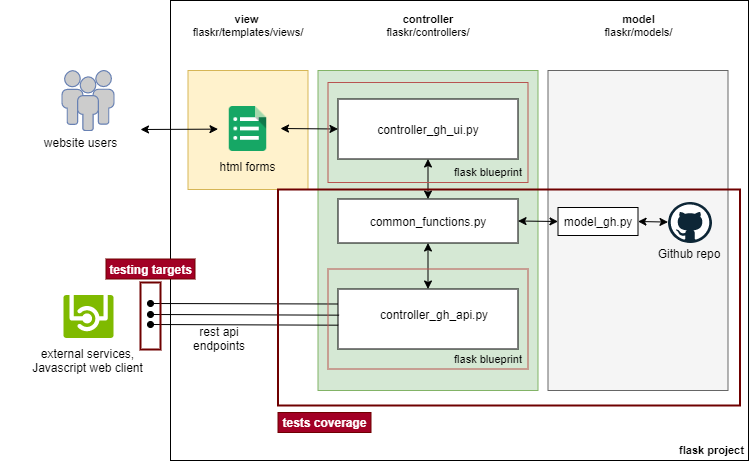

The diagram above was exported from draw.io. Its source (the exported page's mxGraphModel, read from the mxfile embedded in the PNG):
<mxGraphModel dx="868" dy="450" grid="1" gridSize="10" guides="1" tooltips="1" connect="1" arrows="1" fold="1" page="1" pageScale="1" pageWidth="826" pageHeight="1169" background="#ffffff" math="0" shadow="0">
  <root>
    <mxCell id="0" />
    <mxCell id="1" parent="0" />
    <mxCell id="tYoqQa3HHZHfCJUs-alH-159" value="" style="rounded=0;whiteSpace=wrap;html=1;fontSize=11;align=left;" parent="1" vertex="1">
      <mxGeometry x="180" y="10" width="578" height="460" as="geometry" />
    </mxCell>
    <mxCell id="3FisBvl0S3CEgMJpzKwe-5" value="" style="rounded=0;whiteSpace=wrap;html=1;fillColor=#d5e8d4;align=center;strokeColor=#82b366;" parent="1" vertex="1">
      <mxGeometry x="327.5" y="80" width="220" height="320" as="geometry" />
    </mxCell>
    <mxCell id="tYoqQa3HHZHfCJUs-alH-148" value="" style="rounded=0;whiteSpace=wrap;html=1;fillColor=#fff2cc;strokeColor=#d6b656;" parent="1" vertex="1">
      <mxGeometry x="197.5" y="80" width="120" height="119" as="geometry" />
    </mxCell>
    <mxCell id="tYoqQa3HHZHfCJUs-alH-147" value="" style="rounded=0;whiteSpace=wrap;html=1;fillColor=#f5f5f5;strokeColor=#666666;fontColor=#333333;" parent="1" vertex="1">
      <mxGeometry x="557.5" y="80" width="180" height="320" as="geometry" />
    </mxCell>
    <mxCell id="tYoqQa3HHZHfCJUs-alH-103" value="" style="rounded=0;whiteSpace=wrap;html=1;" parent="1" vertex="1">
      <mxGeometry x="347.5" y="208.5" width="180" height="44" as="geometry" />
    </mxCell>
    <mxCell id="tYoqQa3HHZHfCJUs-alH-104" value="" style="rounded=0;whiteSpace=wrap;html=1;" parent="1" vertex="1">
      <mxGeometry x="347.5" y="108.5" width="180" height="60" as="geometry" />
    </mxCell>
    <mxCell id="tYoqQa3HHZHfCJUs-alH-105" value="" style="rounded=0;whiteSpace=wrap;html=1;" parent="1" vertex="1">
      <mxGeometry x="347.5" y="298.5" width="180" height="60" as="geometry" />
    </mxCell>
    <mxCell id="tYoqQa3HHZHfCJUs-alH-116" value="" style="endArrow=classic;startArrow=classic;html=1;entryX=0.5;entryY=1;entryDx=0;entryDy=0;exitX=0.5;exitY=0;exitDx=0;exitDy=0;" parent="1" source="tYoqQa3HHZHfCJUs-alH-105" target="tYoqQa3HHZHfCJUs-alH-103" edge="1">
      <mxGeometry width="50" height="50" relative="1" as="geometry">
        <mxPoint x="377.5" y="308.5" as="sourcePoint" />
        <mxPoint x="427.5" y="258.5" as="targetPoint" />
      </mxGeometry>
    </mxCell>
    <mxCell id="tYoqQa3HHZHfCJUs-alH-117" value="" style="endArrow=classic;startArrow=classic;html=1;exitX=1;exitY=0.5;exitDx=0;exitDy=0;entryX=0;entryY=0.5;entryDx=0;entryDy=0;" parent="1" source="tYoqQa3HHZHfCJUs-alH-103" target="tYoqQa3HHZHfCJUs-alH-143" edge="1">
      <mxGeometry width="50" height="50" relative="1" as="geometry">
        <mxPoint x="487.5" y="258.5" as="sourcePoint" />
        <mxPoint x="687.5" y="348.5" as="targetPoint" />
      </mxGeometry>
    </mxCell>
    <mxCell id="tYoqQa3HHZHfCJUs-alH-118" value="html forms&lt;br&gt;" style="text;html=1;strokeColor=none;fillColor=none;align=center;verticalAlign=middle;whiteSpace=wrap;rounded=0;" parent="1" vertex="1">
      <mxGeometry x="208" y="162" width="99" height="28" as="geometry" />
    </mxCell>
    <mxCell id="tYoqQa3HHZHfCJUs-alH-120" value="rest api endpoints&lt;br&gt;" style="text;html=1;strokeColor=none;fillColor=none;align=center;verticalAlign=middle;whiteSpace=wrap;rounded=0;" parent="1" vertex="1">
      <mxGeometry x="189" y="338" width="80" height="20" as="geometry" />
    </mxCell>
    <mxCell id="tYoqQa3HHZHfCJUs-alH-122" value="&lt;span style=&quot;font-size: 11px&quot;&gt;&lt;b&gt;model&lt;/b&gt;&lt;br&gt;flaskr/models/&lt;br&gt;&lt;/span&gt;" style="text;html=1;strokeColor=none;fillColor=none;align=center;verticalAlign=middle;whiteSpace=wrap;rounded=0;fontSize=11;" parent="1" vertex="1">
      <mxGeometry x="557.5" y="10" width="181" height="49" as="geometry" />
    </mxCell>
    <mxCell id="tYoqQa3HHZHfCJUs-alH-123" value="controller_gh_api.py" style="text;html=1;strokeColor=none;fillColor=none;align=left;verticalAlign=middle;whiteSpace=wrap;rounded=0;" parent="1" vertex="1">
      <mxGeometry x="387.5" y="314" width="40" height="20" as="geometry" />
    </mxCell>
    <mxCell id="tYoqQa3HHZHfCJUs-alH-124" value="common_functions.py" style="text;html=1;strokeColor=none;fillColor=none;align=center;verticalAlign=middle;whiteSpace=wrap;rounded=0;" parent="1" vertex="1">
      <mxGeometry x="417.5" y="220.5" width="40" height="20" as="geometry" />
    </mxCell>
    <mxCell id="tYoqQa3HHZHfCJUs-alH-125" value="controller_gh_ui.py" style="text;html=1;strokeColor=none;fillColor=none;align=center;verticalAlign=middle;whiteSpace=wrap;rounded=0;" parent="1" vertex="1">
      <mxGeometry x="417.5" y="128.5" width="40" height="20" as="geometry" />
    </mxCell>
    <mxCell id="tYoqQa3HHZHfCJUs-alH-133" value="" style="endArrow=classic;startArrow=classic;html=1;entryX=0.5;entryY=1;entryDx=0;entryDy=0;exitX=0.5;exitY=0;exitDx=0;exitDy=0;" parent="1" source="tYoqQa3HHZHfCJUs-alH-103" target="tYoqQa3HHZHfCJUs-alH-104" edge="1">
      <mxGeometry width="50" height="50" relative="1" as="geometry">
        <mxPoint x="167.5" y="308.5" as="sourcePoint" />
        <mxPoint x="217.5" y="258.5" as="targetPoint" />
      </mxGeometry>
    </mxCell>
    <mxCell id="tYoqQa3HHZHfCJUs-alH-134" value="controller&lt;br&gt;&lt;span style=&quot;font-weight: normal&quot;&gt;flaskr/controllers/&lt;/span&gt;&lt;br&gt;" style="text;html=1;strokeColor=none;fillColor=none;align=center;verticalAlign=middle;whiteSpace=wrap;rounded=0;fontStyle=1;fontSize=11;" parent="1" vertex="1">
      <mxGeometry x="337.5" y="10" width="200" height="49" as="geometry" />
    </mxCell>
    <mxCell id="tYoqQa3HHZHfCJUs-alH-140" value="" style="shape=image;html=1;verticalAlign=top;verticalLabelPosition=bottom;labelBackgroundColor=#ffffff;imageAspect=0;aspect=fixed;image=https://cdn1.iconfinder.com/data/icons/google_jfk_icons_by_carlosjj/128/forms.png" parent="1" vertex="1">
      <mxGeometry x="227.5" y="108.5" width="60" height="60" as="geometry" />
    </mxCell>
    <mxCell id="tYoqQa3HHZHfCJUs-alH-142" value="" style="endArrow=classic;startArrow=classic;html=1;entryX=0;entryY=0.5;entryDx=0;entryDy=0;" parent="1" target="tYoqQa3HHZHfCJUs-alH-104" edge="1">
      <mxGeometry width="50" height="50" relative="1" as="geometry">
        <mxPoint x="290" y="138" as="sourcePoint" />
        <mxPoint x="337.5" y="98.5" as="targetPoint" />
      </mxGeometry>
    </mxCell>
    <mxCell id="tYoqQa3HHZHfCJUs-alH-143" value="model_gh.py" style="rounded=0;whiteSpace=wrap;html=1;" parent="1" vertex="1">
      <mxGeometry x="567.5" y="217" width="80" height="28" as="geometry" />
    </mxCell>
    <mxCell id="tYoqQa3HHZHfCJUs-alH-144" value="" style="aspect=fixed;html=1;perimeter=none;align=center;shadow=0;dashed=0;image;fontSize=12;image=img/lib/mscae/API.svg;" parent="1" vertex="1">
      <mxGeometry x="73.5" y="305" width="50" height="43" as="geometry" />
    </mxCell>
    <mxCell id="tYoqQa3HHZHfCJUs-alH-149" value="view &lt;br style=&quot;font-size: 11px&quot;&gt;&lt;span style=&quot;font-weight: normal&quot;&gt;flaskr/templates/views/&lt;/span&gt;" style="text;html=1;strokeColor=none;fillColor=none;align=center;verticalAlign=middle;whiteSpace=wrap;rounded=0;fontStyle=1;fontSize=11;" parent="1" vertex="1">
      <mxGeometry x="197.5" y="10" width="120" height="49" as="geometry" />
    </mxCell>
    <mxCell id="tYoqQa3HHZHfCJUs-alH-154" value="" style="endArrow=classic;startArrow=classic;html=1;exitX=1;exitY=0.5;exitDx=0;exitDy=0;" parent="1" source="tYoqQa3HHZHfCJUs-alH-143" target="1tdV8wcAqMyDj6nGrBGG-8" edge="1">
      <mxGeometry width="50" height="50" relative="1" as="geometry">
        <mxPoint x="680.5" y="220" as="sourcePoint" />
        <mxPoint x="691.5" y="178" as="targetPoint" />
      </mxGeometry>
    </mxCell>
    <mxCell id="tYoqQa3HHZHfCJUs-alH-158" value="flask blueprint&lt;br&gt;" style="text;html=1;strokeColor=none;fillColor=none;align=center;verticalAlign=middle;whiteSpace=wrap;rounded=0;fontSize=11;" parent="1" vertex="1">
      <mxGeometry x="457.5" y="358.5" width="80" height="20" as="geometry" />
    </mxCell>
    <mxCell id="tYoqQa3HHZHfCJUs-alH-161" value="flask project" style="text;html=1;strokeColor=none;fillColor=none;align=center;verticalAlign=middle;whiteSpace=wrap;rounded=0;fontSize=11;fontStyle=1" parent="1" vertex="1">
      <mxGeometry x="687" y="450" width="69" height="20" as="geometry" />
    </mxCell>
    <mxCell id="1tdV8wcAqMyDj6nGrBGG-4" value="" style="endArrow=none;html=1;entryX=0;entryY=0.25;entryDx=0;entryDy=0;strokeWidth=1;comic=0;startArrow=oval;startFill=1;" parent="1" target="tYoqQa3HHZHfCJUs-alH-105" edge="1">
      <mxGeometry width="50" height="50" relative="1" as="geometry">
        <mxPoint x="160" y="313" as="sourcePoint" />
        <mxPoint x="195" y="650" as="targetPoint" />
      </mxGeometry>
    </mxCell>
    <mxCell id="1tdV8wcAqMyDj6nGrBGG-5" value="" style="endArrow=none;html=1;strokeWidth=1;comic=0;startArrow=oval;startFill=1;entryX=0.006;entryY=0.436;entryDx=0;entryDy=0;entryPerimeter=0;" parent="1" target="tYoqQa3HHZHfCJUs-alH-105" edge="1">
      <mxGeometry width="50" height="50" relative="1" as="geometry">
        <mxPoint x="160" y="324" as="sourcePoint" />
        <mxPoint x="260" y="324" as="targetPoint" />
      </mxGeometry>
    </mxCell>
    <mxCell id="1tdV8wcAqMyDj6nGrBGG-6" value="" style="endArrow=none;html=1;strokeWidth=1;comic=0;startArrow=oval;startFill=1;entryX=0.001;entryY=0.603;entryDx=0;entryDy=0;entryPerimeter=0;" parent="1" target="tYoqQa3HHZHfCJUs-alH-105" edge="1">
      <mxGeometry width="50" height="50" relative="1" as="geometry">
        <mxPoint x="160" y="334" as="sourcePoint" />
        <mxPoint x="260" y="334" as="targetPoint" />
      </mxGeometry>
    </mxCell>
    <mxCell id="1tdV8wcAqMyDj6nGrBGG-8" value="" style="dashed=0;outlineConnect=0;html=1;align=center;labelPosition=center;verticalLabelPosition=bottom;verticalAlign=top;shape=mxgraph.weblogos.github" parent="1" vertex="1">
      <mxGeometry x="677.5" y="211.5" width="44" height="41" as="geometry" />
    </mxCell>
    <mxCell id="1tdV8wcAqMyDj6nGrBGG-11" value="external services,&lt;br&gt;Javascript web client" style="text;html=1;strokeColor=none;fillColor=none;align=center;verticalAlign=middle;whiteSpace=wrap;rounded=0;" parent="1" vertex="1">
      <mxGeometry x="10" y="360" width="175" height="20" as="geometry" />
    </mxCell>
    <mxCell id="tYoqQa3HHZHfCJUs-alH-156" value="" style="rounded=0;whiteSpace=wrap;html=1;fontSize=11;align=left;fillColor=none;strokeColor=#b85450;" parent="1" vertex="1">
      <mxGeometry x="337.5" y="278.5" width="200" height="100" as="geometry" />
    </mxCell>
    <mxCell id="3FisBvl0S3CEgMJpzKwe-4" value="flask blueprint&lt;br&gt;" style="text;html=1;strokeColor=none;fillColor=none;align=center;verticalAlign=middle;whiteSpace=wrap;rounded=0;fontSize=11;" parent="1" vertex="1">
      <mxGeometry x="457.5" y="172" width="80" height="20" as="geometry" />
    </mxCell>
    <mxCell id="3FisBvl0S3CEgMJpzKwe-6" value="Github repo&lt;br&gt;" style="text;html=1;strokeColor=none;fillColor=none;align=center;verticalAlign=middle;whiteSpace=wrap;rounded=0;" parent="1" vertex="1">
      <mxGeometry x="658.5" y="252.5" width="80" height="20" as="geometry" />
    </mxCell>
    <mxCell id="iqhaOQs_y-p2RQHQHpPb-1" value="" style="fontColor=#0066CC;verticalAlign=top;verticalLabelPosition=bottom;labelPosition=center;align=center;html=1;outlineConnect=0;fillColor=#CCCCCC;strokeColor=#6881B3;gradientColor=none;gradientDirection=north;strokeWidth=2;shape=mxgraph.networks.users;" parent="1" vertex="1">
      <mxGeometry x="71.5" y="80" width="52" height="60" as="geometry" />
    </mxCell>
    <mxCell id="iqhaOQs_y-p2RQHQHpPb-2" value="website users" style="text;html=1;strokeColor=none;fillColor=none;align=center;verticalAlign=middle;whiteSpace=wrap;rounded=0;" parent="1" vertex="1">
      <mxGeometry x="40.5" y="142" width="99" height="20" as="geometry" />
    </mxCell>
    <mxCell id="iqhaOQs_y-p2RQHQHpPb-5" value="" style="endArrow=classic;startArrow=classic;html=1;" parent="1" target="tYoqQa3HHZHfCJUs-alH-140" edge="1">
      <mxGeometry width="50" height="50" relative="1" as="geometry">
        <mxPoint x="150" y="139" as="sourcePoint" />
        <mxPoint x="110" y="190" as="targetPoint" />
      </mxGeometry>
    </mxCell>
    <mxCell id="yCfuJDBDDUECrVRQynfT-1" value="" style="rounded=0;whiteSpace=wrap;html=1;fillColor=none;strokeColor=#6F0000;fontColor=#ffffff;strokeWidth=2;" parent="1" vertex="1">
      <mxGeometry x="150" y="292" width="20" height="67" as="geometry" />
    </mxCell>
    <mxCell id="yCfuJDBDDUECrVRQynfT-4" value="testing targets&lt;br&gt;" style="text;html=1;strokeColor=#6F0000;fillColor=#a20025;align=center;verticalAlign=middle;whiteSpace=wrap;rounded=0;fontStyle=1;fontColor=#ffffff;" parent="1" vertex="1">
      <mxGeometry x="115.5" y="268.5" width="89" height="20" as="geometry" />
    </mxCell>
    <mxCell id="yCfuJDBDDUECrVRQynfT-5" value="tests coverage" style="text;html=1;strokeColor=#6F0000;fillColor=#a20025;align=center;verticalAlign=middle;whiteSpace=wrap;rounded=0;fontStyle=1;fontColor=#ffffff;" parent="1" vertex="1">
      <mxGeometry x="287.5" y="422" width="93" height="20" as="geometry" />
    </mxCell>
    <mxCell id="3FisBvl0S3CEgMJpzKwe-3" value="" style="rounded=0;whiteSpace=wrap;html=1;fontSize=11;align=left;fillColor=none;strokeColor=#b85450;" parent="1" vertex="1">
      <mxGeometry x="337.5" y="92" width="200" height="100" as="geometry" />
    </mxCell>
    <mxCell id="yCfuJDBDDUECrVRQynfT-3" value="" style="rounded=0;whiteSpace=wrap;html=1;fillColor=none;strokeColor=#6F0000;fontColor=#ffffff;strokeWidth=2;" parent="1" vertex="1">
      <mxGeometry x="287.5" y="199" width="462" height="216" as="geometry" />
    </mxCell>
  </root>
</mxGraphModel>